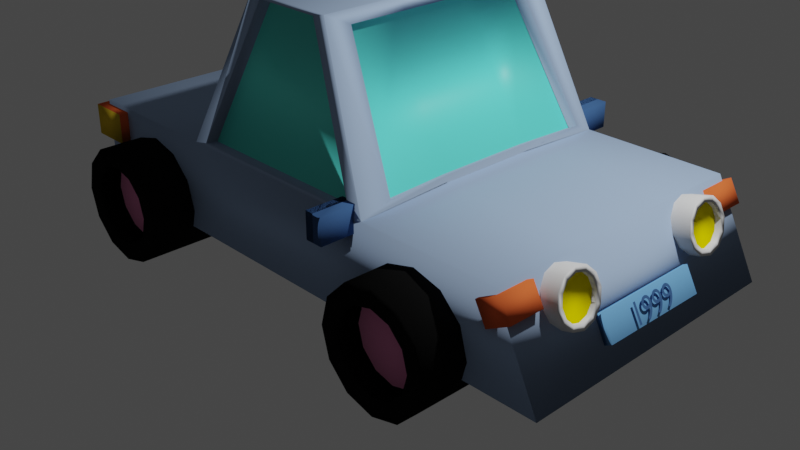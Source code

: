 # Source: WIG170052_tut4.blend  (saved by Blender 2.82.7; exported with 4.5.12 LTS)
import bpy
from mathutils import Matrix  # noqa: F401  (used for matrix-valued properties, if any)

bpy.ops.wm.read_factory_settings(use_empty=True)
scene = bpy.context.scene
scene.name = 'Scene'

# ---- collections
col_collection = bpy.data.collections.new('Collection'); scene.collection.children.link(col_collection)
col_collection_2 = bpy.data.collections.new('Collection 2'); scene.collection.children.link(col_collection_2)

# ---- materials (node trees are filled in below, after node groups)
mat_material = bpy.data.materials.new('Material')
mat_material.alpha_threshold = 0.0
mat_material.use_transparent_shadow = False
mat_material.diffuse_color = (0.3395, 0.4613, 0.6619, 1.0)
mat_material.roughness = 0.8023
mat_material.specular_intensity = 0.5349
mat_material.line_color = (0.0, 0.0, 0.0, 1.0)
mat_material_011 = bpy.data.materials.new('Material.011')
mat_material_011.use_transparent_shadow = False
mat_material_006 = bpy.data.materials.new('Material.006')
mat_material_006.use_transparent_shadow = False
mat_material_006.diffuse_color = (0.007194, 0.007194, 0.007194, 1.0)
mat_material_006.roughness = 1.0
mat_material_006.specular_intensity = 0.0
mat_material_009 = bpy.data.materials.new('Material.009')
mat_material_009.use_transparent_shadow = False
mat_material_010 = bpy.data.materials.new('Material.010')
mat_material_010.use_transparent_shadow = False
mat_material_002 = bpy.data.materials.new('Material.002')
mat_material_002.use_transparent_shadow = False
mat_material_002.diffuse_color = (0.8, 0.334, 0.05472, 1.0)
mat_material_001 = bpy.data.materials.new('Material.001')
mat_material_001.use_transparent_shadow = False
mat_material_001.diffuse_color = (0.814, 0.1445, 0.04232, 1.0)
mat_material_007 = bpy.data.materials.new('Material.007')
mat_material_007.use_transparent_shadow = False
mat_material_007.diffuse_color = (0.7037, 0.4875, 0.02863, 1.0)
mat_material_005 = bpy.data.materials.new('Material.005')
mat_material_005.use_transparent_shadow = False
mat_material_005.diffuse_color = (0.05544, 0.1298, 0.3032, 1.0)
mat_material_004 = bpy.data.materials.new('Material.004')
mat_material_004.use_transparent_shadow = False
mat_material_004.diffuse_color = (0.1723, 0.4335, 0.8, 1.0)
mat_material_008 = bpy.data.materials.new('Material.008')
mat_material_008.use_transparent_shadow = False
mat_material_012 = bpy.data.materials.new('Material.012')
mat_material_012.use_transparent_shadow = False
mat_material_012.diffuse_color = (0.8, 0.6673, 0.0, 1.0)

# ---- material node trees
mat_material_011.use_nodes = True; mat_material_011.node_tree.nodes.clear()
_N = mat_material_011.node_tree.nodes; _L = mat_material_011.node_tree.links
n0 = _N.new('ShaderNodeOutputMaterial'); n0.name = 'Material Output'; n0.location = (300, 300)
n1 = _N.new('ShaderNodeBsdfPrincipled'); n1.name = 'Principled BSDF'; n1.location = (10, 300)
n1.distribution = 'GGX'
n1.subsurface_method = 'BURLEY'
n1.inputs[0].default_value = (0.1312, 1.0, 0.8879, 1.0)
n1.inputs[3].default_value = 1.45
n1.inputs[27].default_value = (0.0, 0.0, 0.0, 1.0)
n1.inputs[28].default_value = 1.0
_L.new(n1.outputs[0], n0.inputs[0])
n0.is_active_output = True
mat_material_009.use_nodes = True; mat_material_009.node_tree.nodes.clear()
_N = mat_material_009.node_tree.nodes; _L = mat_material_009.node_tree.links
n0 = _N.new('ShaderNodeOutputMaterial'); n0.name = 'Material Output'; n0.location = (300, 300)
n1 = _N.new('ShaderNodeBsdfPrincipled'); n1.name = 'Principled BSDF'; n1.location = (10, 300)
n1.distribution = 'GGX'
n1.subsurface_method = 'BURLEY'
n1.inputs[0].default_value = (0.8, 0.2566, 0.4842, 1.0)
n1.inputs[3].default_value = 1.45
n1.inputs[27].default_value = (0.0, 0.0, 0.0, 1.0)
n1.inputs[28].default_value = 1.0
_L.new(n1.outputs[0], n0.inputs[0])
n0.is_active_output = True
mat_material_010.use_nodes = True; mat_material_010.node_tree.nodes.clear()
_N = mat_material_010.node_tree.nodes; _L = mat_material_010.node_tree.links
n0 = _N.new('ShaderNodeOutputMaterial'); n0.name = 'Material Output'; n0.location = (300, 300)
n1 = _N.new('ShaderNodeBsdfPrincipled'); n1.name = 'Principled BSDF'; n1.location = (10, 300)
n1.distribution = 'GGX'
n1.subsurface_method = 'BURLEY'
n1.inputs[3].default_value = 1.45
n1.inputs[27].default_value = (0.0, 0.0, 0.0, 1.0)
n1.inputs[28].default_value = 1.0
_L.new(n1.outputs[0], n0.inputs[0])
n0.is_active_output = True
mat_material_008.use_nodes = True; mat_material_008.node_tree.nodes.clear()
_N = mat_material_008.node_tree.nodes; _L = mat_material_008.node_tree.links
n0 = _N.new('ShaderNodeOutputMaterial'); n0.name = 'Material Output'; n0.location = (300, 300)
n1 = _N.new('ShaderNodeBsdfPrincipled'); n1.name = 'Principled BSDF'; n1.location = (10, 300)
n1.distribution = 'GGX'
n1.subsurface_method = 'BURLEY'
n1.inputs[3].default_value = 1.45
n1.inputs[27].default_value = (0.0, 0.0, 0.0, 1.0)
n1.inputs[28].default_value = 1.0
_L.new(n1.outputs[0], n0.inputs[0])
n0.is_active_output = True

# ---- world
world_world = bpy.data.worlds.new('World'); scene.world = world_world
world_world.use_nodes = True; world_world.node_tree.nodes.clear()
_N = world_world.node_tree.nodes; _L = world_world.node_tree.links
n0 = _N.new('ShaderNodeOutputWorld'); n0.name = 'World Output'; n0.location = (300, 300)
n1 = _N.new('ShaderNodeBackground'); n1.name = 'Background'; n1.location = (10, 300)
n1.inputs[0].default_value = (0.05088, 0.05088, 0.05088, 1.0)
_L.new(n1.outputs[0], n0.inputs[0])
n0.is_active_output = True
world_world.color = (0.05088, 0.05088, 0.05088)
world_world.use_sun_shadow = False
world_world.sun_shadow_jitter_overblur = 0.0

# ---- cameras
cam_camera = bpy.data.cameras.new('Camera')
cam_camera.clip_end = 100.0
cam_camera.ortho_scale = 7.314

# ---- lights
light_light = bpy.data.lights.new('Light', 'POINT')
light_light.transmission_factor = 0.0
light_light.energy = 1000.0
light_light.shadow_soft_size = 0.1
light_light.shadow_maximum_resolution = 0.006
light_light.use_absolute_resolution = True

# ---- meshes
me_cube_001 = bpy.data.meshes.new('Cube.001')
me_cube_001.from_pydata([(-1.0, -1.0, -0.3484), (-1.0, -1.0, 1.106), (-1.0, 1.0, -0.2807), (-1.0, 1.0, 1.106), (1.087, -1.0, -0.3484), (0.9225, -1.0, 1.106), (1.087, 1.0, -0.2807), (0.9225, 1.0, 1.106), (-1.0, -0.3333, 1.106), (-1.0, 0.3333, 1.106), (-0.4152, 0.844, 1.267), (0.424, 0.8137, 1.299), (0.9225, 0.3333, 1.106), (0.9225, -0.3333, 1.106), (0.424, -0.8137, 1.299), (-0.4152, -0.844, 1.267), (0.4045, 0.3333, 1.171), (0.4045, -0.3333, 1.171), (-0.4159, 0.3404, 1.317), (-0.4159, -0.3404, 1.317), (-0.1897, 0.7206, 3.297), (0.1908, 0.694, 3.268), (0.1908, -0.694, 3.268), (-0.1897, -0.7206, 3.297), (0.1724, -0.286, 3.442), (0.1724, 0.286, 3.442), (-0.189, -0.286, 3.297), (-0.189, 0.286, 3.297), (-0.4597, 0.39, 0.1973), (-0.4161, 0.491, 0.1973), (-0.363, 0.5739, 0.1973), (-0.3023, 0.6356, 0.1973), (-0.2366, 0.6735, 0.1973), (-0.1681, 0.6863, 0.1973), (-0.4921, 0.2748, 0.1973), (-0.5121, 0.1497, 0.1973), (-0.5188, 0.01963, 0.1973), (-0.5121, -0.1104, 0.1973), (-0.4921, -0.2355, 0.1973), (-0.4597, -0.3507, 0.1973), (-0.4161, -0.4518, 0.1973), (-0.363, -0.5347, 0.1973), (-0.3023, -0.5963, 0.1973), (-0.2366, -0.6342, 0.1973), (-0.1681, -0.647, 0.1973), (-0.09972, -0.6342, 0.1973), (-0.03393, -0.5963, 0.1973), (0.0267, -0.5347, 0.1973), (0.07984, -0.4518, 0.1973), (0.1235, -0.3507, 0.1973), (0.1559, -0.2355, 0.1973), (0.1758, -0.1104, 0.1973), (0.1826, 0.01964, 0.1973), (0.1758, 0.1497, 0.1973), (0.1559, 0.2748, 0.1973), (0.1235, 0.39, 0.1973), (0.07984, 0.491, 0.1973), (0.0267, 0.5739, 0.1973), (-0.03394, 0.6356, 0.1973), (-0.09972, 0.6735, 0.1973), (0.4045, -0.3333, 1.171), (0.3478, -0.9969, 1.158), (0.3243, 0.9956, 1.179), (0.4045, 0.3333, 1.171), (0.1066, 0.8625, 3.369), (0.1724, -0.286, 3.442), (0.1259, -0.8612, 3.39), (0.1724, 0.286, 3.442), (0.4247, -0.3418, 1.345), (0.4045, -1.0, 1.106), (0.4045, 1.0, 1.106), (0.4247, 0.3418, 1.345), (0.1724, 0.8581, 3.442), (0.1901, -0.286, 3.268), (0.1724, -0.8581, 3.442), (0.1901, 0.286, 3.268), (0.3905, 0.3418, 1.277), (0.1437, 0.286, 3.201), (0.1437, -0.286, 3.201), (0.3905, -0.3418, 1.277), (0.3895, -0.8137, 1.231), (0.3895, 0.8137, 1.231), (0.1447, 0.694, 3.201), (0.1447, -0.694, 3.201), (-0.4325, -0.3333, 1.171), (-0.3751, -0.9969, 1.158), (-0.3513, 0.9956, 1.179), (-0.4325, 0.3333, 1.171), (-0.1074, 0.8625, 3.369), (-0.1724, -0.286, 3.442), (-0.1265, -0.8612, 3.39), (-0.1724, 0.286, 3.442), (-0.3875, 0.3404, 1.257), (-0.1605, 0.286, 3.237), (-0.3875, -0.3404, 1.257), (-0.1605, -0.286, 3.237), (-0.3868, -0.844, 1.208), (-0.3868, 0.844, 1.208), (-0.1612, 0.7206, 3.237), (-0.1612, -0.7206, 3.237), (-0.4325, 1.0, 1.106), (0.4045, 1.0, 1.106), (0.1724, 0.8581, 3.442), (-0.1724, 0.8581, 3.442), (-0.3513, 0.9295, 1.159), (0.3243, 0.9295, 1.159), (0.1066, 0.7964, 3.349), (-0.1074, 0.7964, 3.349), (0.4045, -1.0, 1.106), (-0.4325, -1.0, 1.106), (0.1724, -0.8581, 3.442), (-0.1724, -0.8581, 3.442), (0.3478, -0.9107, 1.131), (-0.3751, -0.9107, 1.131), (0.1259, -0.775, 3.364), (-0.1265, -0.775, 3.364)], [(34, 28), (28, 29), (29, 30), (30, 31), (31, 32), (32, 33), (35, 34), (36, 35), (37, 36), (38, 37), (39, 38), (40, 39), (41, 40), (42, 41), (43, 42), (44, 43), (45, 44), (46, 45), (47, 46), (48, 47), (49, 48), (50, 49), (51, 50), (52, 51), (53, 52), (54, 53), (55, 54), (56, 55), (57, 56), (58, 57), (59, 58), (33, 59)], [(0, 1, 8, 9, 3, 2), (2, 3, 100, 101, 7, 6), (6, 7, 12, 13, 5, 4), (4, 5, 108, 109, 1, 0), (2, 6, 4, 0), (84, 8, 1, 109), (13, 60, 108, 5), (68, 71, 76, 79), (7, 101, 63, 12), (12, 63, 60, 13), (20, 10, 97, 98), (88, 64, 106, 107), (100, 3, 9, 87), (87, 9, 8, 84), (65, 89, 111, 110), (102, 103, 91, 67), (67, 91, 89, 65), (73, 22, 83, 78), (27, 20, 98, 93), (15, 23, 99, 96), (75, 73, 78, 77), (90, 85, 113, 115), (17, 69, 108, 60), (70, 16, 63, 101), (16, 17, 60, 63), (72, 70, 101, 102), (74, 24, 65, 110), (25, 72, 102, 67), (24, 25, 67, 65), (69, 74, 110, 108), (68, 14, 69, 17), (11, 71, 16, 70), (71, 68, 17, 16), (21, 11, 70, 72), (22, 73, 24, 74), (75, 21, 72, 25), (73, 75, 25, 24), (14, 22, 74, 69), (79, 76, 77, 78), (80, 79, 78, 83), (76, 81, 82, 77), (14, 68, 79, 80), (22, 14, 80, 83), (21, 75, 77, 82), (11, 21, 82, 81), (71, 11, 81, 76), (15, 19, 84, 109), (18, 10, 100, 87), (19, 18, 87, 84), (10, 20, 103, 100), (26, 23, 111, 89), (20, 27, 91, 103), (27, 26, 89, 91), (23, 15, 109, 111), (97, 92, 93, 98), (92, 94, 95, 93), (94, 96, 99, 95), (10, 18, 92, 97), (26, 27, 93, 95), (23, 26, 95, 99), (18, 19, 94, 92), (19, 15, 96, 94), (86, 62, 101, 100), (62, 64, 102, 101), (88, 86, 100, 103), (64, 88, 103, 102), (105, 104, 107, 106), (64, 62, 105, 106), (86, 88, 107, 104), (62, 86, 104, 105), (61, 85, 109, 108), (90, 66, 110, 111), (66, 61, 108, 110), (85, 90, 111, 109), (113, 112, 114, 115), (66, 90, 115, 114), (61, 66, 114, 112), (85, 61, 112, 113)])
me_cube_001.polygons.foreach_set('use_smooth', [True] * 78)
me_cube_001.polygons.foreach_set('material_index', [0, 0, 0, 0, 0, 0, 0, 0, 0, 0, 0, 0, 0, 0, 0, 0, 0, 0, 0, 0, 0, 0, 0, 0, 0, 0, 0, 0, 0, 0, 0, 0, 0, 0, 0, 0, 0, 0, 1, 1, 1, 0, 0, 0, 0, 0, 0, 0, 0, 0, 0, 0, 0, 0, 1, 1, 1, 0, 0, 0, 0, 0, 0, 0, 0, 0, 1, 0, 0, 0, 0, 0, 0, 0, 1, 0, 0, 0])
_uv = me_cube_001.uv_layers.new(name='UVMap')
_uv.uv.foreach_set('vector', [0.375, 0.0, 0.625, 0.0, 0.625, 0.08333, 0.625, 0.1667, 0.625, 0.25, 0.375, 0.25, 0.375, 0.25, 0.625, 0.25, 0.625, 0.3333, 0.625, 0.4167, 0.625, 0.5, 0.375, 0.5, 0.375, 0.5, 0.625, 0.5, 0.625, 0.5833, 0.625, 0.6667, 0.625, 0.75, 0.375, 0.75, 0.375, 0.75, 0.625, 0.75, 0.625, 0.8333, 0.625, 0.9167, 0.625, 1.0, 0.375, 1.0, 0.125, 0.5, 0.375, 0.5, 0.375, 0.75, 0.125, 0.75, 0.7917, 0.6667, 0.875, 0.6667, 0.875, 0.75, 0.7917, 0.75, 0.625, 0.6667, 0.7083, 0.6667, 0.7083, 0.75, 0.625, 0.75, 0.7083, 0.6682, 0.7083, 0.5818, 0.7083, 0.5818, 0.7083, 0.6682, 0.625, 0.5, 0.7083, 0.5, 0.7083, 0.5833, 0.625, 0.5833, 0.625, 0.5833, 0.7083, 0.5833, 0.7083, 0.6667, 0.625, 0.6667, 0.7917, 0.521, 0.7917, 0.5186, 0.7917, 0.5186, 0.7917, 0.521, 0.625, 0.3497, 0.625, 0.4003, 0.625, 0.4003, 0.625, 0.3497, 0.7917, 0.5, 0.875, 0.5, 0.875, 0.5833, 0.7917, 0.5833, 0.7917, 0.5833, 0.875, 0.5833, 0.875, 0.6667, 0.7917, 0.6667, 0.7083, 0.6667, 0.7917, 0.6667, 0.7917, 0.75, 0.7083, 0.75, 0.7083, 0.5, 0.7917, 0.5, 0.7917, 0.5833, 0.7083, 0.5833, 0.7083, 0.5833, 0.7917, 0.5833, 0.7917, 0.6667, 0.7083, 0.6667, 0.7083, 0.6662, 0.7083, 0.725, 0.7083, 0.725, 0.7083, 0.6662, 0.7917, 0.5838, 0.7917, 0.521, 0.7917, 0.521, 0.7917, 0.5838, 0.7917, 0.7314, 0.7917, 0.729, 0.7917, 0.729, 0.7917, 0.7314, 0.7083, 0.5838, 0.7083, 0.6662, 0.7083, 0.6662, 0.7083, 0.5838, 0.625, 0.905, 0.625, 0.9112, 0.625, 0.9112, 0.625, 0.905, 0.7083, 0.6667, 0.7083, 0.75, 0.7083, 0.75, 0.7083, 0.6667, 0.7083, 0.5, 0.7083, 0.5833, 0.7083, 0.5833, 0.7083, 0.5, 0.7083, 0.5833, 0.7083, 0.6667, 0.7083, 0.6667, 0.7083, 0.5833, 0.7083, 0.5, 0.7083, 0.5, 0.7083, 0.5, 0.7083, 0.5, 0.7083, 0.75, 0.7083, 0.6667, 0.7083, 0.6667, 0.7083, 0.75, 0.7083, 0.5833, 0.7083, 0.5, 0.7083, 0.5, 0.7083, 0.5833, 0.7083, 0.6667, 0.7083, 0.5833, 0.7083, 0.5833, 0.7083, 0.6667, 0.7083, 0.75, 0.7083, 0.75, 0.7083, 0.75, 0.7083, 0.75, 0.7083, 0.6682, 0.7083, 0.7278, 0.7083, 0.75, 0.7083, 0.6667, 0.7083, 0.5222, 0.7083, 0.5818, 0.7083, 0.5833, 0.7083, 0.5, 0.7083, 0.5818, 0.7083, 0.6682, 0.7083, 0.6667, 0.7083, 0.5833, 0.7083, 0.525, 0.7083, 0.5222, 0.7083, 0.5, 0.7083, 0.5, 0.7083, 0.725, 0.7083, 0.6662, 0.7083, 0.6667, 0.7083, 0.75, 0.7083, 0.5838, 0.7083, 0.525, 0.7083, 0.5, 0.7083, 0.5833, 0.7083, 0.6662, 0.7083, 0.5838, 0.7083, 0.5833, 0.7083, 0.6667, 0.7083, 0.7278, 0.7083, 0.725, 0.7083, 0.75, 0.7083, 0.75, 0.7083, 0.6682, 0.7083, 0.5818, 0.7083, 0.5838, 0.7083, 0.6662, 0.7083, 0.7278, 0.7083, 0.6682, 0.7083, 0.6662, 0.7083, 0.725, 0.7083, 0.5818, 0.7083, 0.5222, 0.7083, 0.525, 0.7083, 0.5838, 0.7083, 0.7278, 0.7083, 0.6682, 0.7083, 0.6682, 0.7083, 0.7278, 0.7083, 0.725, 0.7083, 0.7278, 0.7083, 0.7278, 0.7083, 0.725, 0.7083, 0.525, 0.7083, 0.5838, 0.7083, 0.5838, 0.7083, 0.525, 0.7083, 0.5222, 0.7083, 0.525, 0.7083, 0.525, 0.7083, 0.5222, 0.7083, 0.5818, 0.7083, 0.5222, 0.7083, 0.5222, 0.7083, 0.5818, 0.7917, 0.7314, 0.7917, 0.668, 0.7917, 0.6667, 0.7917, 0.75, 0.7917, 0.582, 0.7917, 0.5186, 0.7917, 0.5, 0.7917, 0.5833, 0.7917, 0.668, 0.7917, 0.582, 0.7917, 0.5833, 0.7917, 0.6667, 0.7917, 0.5186, 0.7917, 0.521, 0.7917, 0.5, 0.7917, 0.5, 0.7917, 0.6662, 0.7917, 0.729, 0.7917, 0.75, 0.7917, 0.6667, 0.7917, 0.521, 0.7917, 0.5838, 0.7917, 0.5833, 0.7917, 0.5, 0.7917, 0.5838, 0.7917, 0.6662, 0.7917, 0.6667, 0.7917, 0.5833, 0.7917, 0.729, 0.7917, 0.7314, 0.7917, 0.75, 0.7917, 0.75, 0.7917, 0.5186, 0.7917, 0.582, 0.7917, 0.5838, 0.7917, 0.521, 0.7917, 0.582, 0.7917, 0.668, 0.7917, 0.6662, 0.7917, 0.5838, 0.7917, 0.668, 0.7917, 0.7314, 0.7917, 0.729, 0.7917, 0.6662, 0.7917, 0.5186, 0.7917, 0.582, 0.7917, 0.582, 0.7917, 0.5186, 0.7917, 0.6662, 0.7917, 0.5838, 0.7917, 0.5838, 0.7917, 0.6662, 0.7917, 0.729, 0.7917, 0.6662, 0.7917, 0.6662, 0.7917, 0.729, 0.7917, 0.582, 0.7917, 0.668, 0.7917, 0.668, 0.7917, 0.582, 0.7917, 0.668, 0.7917, 0.7314, 0.7917, 0.7314, 0.7917, 0.668, 0.625, 0.341, 0.625, 0.409, 0.625, 0.4167, 0.625, 0.3333, 0.625, 0.409, 0.625, 0.4003, 0.625, 0.4167, 0.625, 0.4167, 0.625, 0.3497, 0.625, 0.341, 0.625, 0.3333, 0.625, 0.3333, 0.625, 0.4003, 0.625, 0.3497, 0.625, 0.3333, 0.625, 0.4167, 0.625, 0.409, 0.625, 0.341, 0.625, 0.3497, 0.625, 0.4003, 0.625, 0.4003, 0.625, 0.409, 0.625, 0.409, 0.625, 0.4003, 0.625, 0.341, 0.625, 0.3497, 0.625, 0.3497, 0.625, 0.341, 0.625, 0.409, 0.625, 0.341, 0.625, 0.341, 0.625, 0.409, 0.625, 0.8388, 0.625, 0.9112, 0.625, 0.9167, 0.625, 0.8333, 0.625, 0.905, 0.625, 0.845, 0.625, 0.8333, 0.625, 0.9167, 0.625, 0.845, 0.625, 0.8388, 0.625, 0.8333, 0.625, 0.8333, 0.625, 0.9112, 0.625, 0.905, 0.625, 0.9167, 0.625, 0.9167, 0.625, 0.9112, 0.625, 0.8388, 0.625, 0.845, 0.625, 0.905, 0.625, 0.845, 0.625, 0.905, 0.625, 0.905, 0.625, 0.845, 0.625, 0.8388, 0.625, 0.845, 0.625, 0.845, 0.625, 0.8388, 0.625, 0.9112, 0.625, 0.8388, 0.625, 0.8388, 0.625, 0.9112])
me_cube_001.materials.append(mat_material)
me_cube_001.materials.append(mat_material_011)
me_cube_001.use_remesh_fix_poles = True
me_cube_001.use_remesh_preserve_attributes = False
me_cube_001.use_mirror_vertex_groups = False
me_cube_001.update()
me_cylinder_002 = bpy.data.meshes.new('Cylinder.002')
me_cylinder_002.from_pydata([(4.933e-08, 0.6447, -1.0), (0.0, 1.0, 1.0), (0.3223, 0.5583, -1.0), (0.5, 0.866, 1.0), (0.5583, 0.3223, -1.0), (0.866, 0.5, 1.0), (0.6447, -2.179e-08, -1.0), (1.0, -4.371e-08, 1.0), (0.5583, -0.3223, -1.0), (0.866, -0.5, 1.0), (0.3223, -0.5583, -1.0), (0.5, -0.866, 1.0), (1.071e-07, -0.6447, -1.0), (1.51e-07, -1.0, 1.0), (-0.3223, -0.5583, -1.0), (-0.5, -0.866, 1.0), (-0.5583, -0.3223, -1.0), (-0.866, -0.5, 1.0), (-0.6447, -2.95e-07, -1.0), (-1.0, -4.649e-07, 1.0), (-0.5583, 0.3223, -1.0), (-0.866, 0.5, 1.0), (-0.3223, 0.5583, -1.0), (-0.5, 0.866, 1.0), (0.0, 1.0, -1.0), (0.5, 0.866, -1.0), (0.866, 0.5, -1.0), (1.0, -4.371e-08, -1.0), (0.866, -0.5, -1.0), (0.5, -0.866, -1.0), (1.51e-07, -1.0, -1.0), (-0.5, -0.866, -1.0), (-0.866, -0.5, -1.0), (-1.0, -4.649e-07, -1.0), (-0.866, 0.5, -1.0), (-0.5, 0.866, -1.0), (7.167e-08, 0.6447, -0.7154), (0.3223, 0.5583, -0.7154), (0.5583, 0.3223, -0.7154), (0.6447, -2.179e-08, -0.7154), (0.5583, -0.3223, -0.7154), (0.3223, -0.5583, -0.7154), (1.295e-07, -0.6447, -0.7154), (-0.3223, -0.5583, -0.7154), (-0.5583, -0.3223, -0.7154), (-0.6447, -2.95e-07, -0.7154), (-0.5583, 0.3223, -0.7154), (-0.3223, 0.5583, -0.7154)], [], [(24, 1, 3, 25), (25, 3, 5, 26), (26, 5, 7, 27), (27, 7, 9, 28), (28, 9, 11, 29), (29, 11, 13, 30), (30, 13, 15, 31), (31, 15, 17, 32), (32, 17, 19, 33), (33, 19, 21, 34), (3, 1, 23, 21, 19, 17, 15, 13, 11, 9, 7, 5), (34, 21, 23, 35), (35, 23, 1, 24), (14, 16, 44, 43), (2, 0, 24, 25), (4, 2, 25, 26), (6, 4, 26, 27), (8, 6, 27, 28), (10, 8, 28, 29), (12, 10, 29, 30), (14, 12, 30, 31), (16, 14, 31, 32), (18, 16, 32, 33), (20, 18, 33, 34), (22, 20, 34, 35), (0, 22, 35, 24), (36, 37, 38, 39, 40, 41, 42, 43, 44, 45, 46, 47), (8, 10, 41, 40), (22, 0, 36, 47), (2, 4, 38, 37), (16, 18, 45, 44), (10, 12, 42, 41), (4, 6, 39, 38), (18, 20, 46, 45), (12, 14, 43, 42), (6, 8, 40, 39), (20, 22, 47, 46), (0, 2, 37, 36)])
me_cylinder_002.polygons.foreach_set('use_smooth', [True] * 38)
me_cylinder_002.polygons.foreach_set('material_index', [0, 0, 0, 0, 0, 0, 0, 0, 0, 0, 0, 0, 0, 0, 0, 0, 0, 0, 0, 0, 0, 0, 0, 0, 0, 0, 1, 0, 0, 0, 0, 0, 0, 0, 0, 0, 0, 0])
_uv = me_cylinder_002.uv_layers.new(name='UVMap')
_uv.uv.foreach_set('vector', [1.0, 0.5, 1.0, 1.0, 0.9167, 1.0, 0.9167, 0.5, 0.9167, 0.5, 0.9167, 1.0, 0.8333, 1.0, 0.8333, 0.5, 0.8333, 0.5, 0.8333, 1.0, 0.75, 1.0, 0.75, 0.5, 0.75, 0.5, 0.75, 1.0, 0.6667, 1.0, 0.6667, 0.5, 0.6667, 0.5, 0.6667, 1.0, 0.5833, 1.0, 0.5833, 0.5, 0.5833, 0.5, 0.5833, 1.0, 0.5, 1.0, 0.5, 0.5, 0.5, 0.5, 0.5, 1.0, 0.4167, 1.0, 0.4167, 0.5, 0.4167, 0.5, 0.4167, 1.0, 0.3333, 1.0, 0.3333, 0.5, 0.3333, 0.5, 0.3333, 1.0, 0.25, 1.0, 0.25, 0.5, 0.25, 0.5, 0.25, 1.0, 0.1667, 1.0, 0.1667, 0.5, 0.37, 0.4578, 0.25, 0.49, 0.13, 0.4578, 0.04215, 0.37, 0.01, 0.25, 0.04215, 0.13, 0.13, 0.04215, 0.25, 0.01, 0.37, 0.04215, 0.4578, 0.13, 0.49, 0.25, 0.4578, 0.37, 0.1667, 0.5, 0.1667, 1.0, 0.08333, 1.0, 0.08333, 0.5, 0.08333, 0.5, 0.08333, 1.0, 7.451e-08, 1.0, 7.451e-08, 0.5, 0.6726, 0.116, 0.616, 0.1726, 0.616, 0.1726, 0.6726, 0.116, 0.8274, 0.384, 0.75, 0.4047, 0.75, 0.49, 0.87, 0.4578, 0.884, 0.3274, 0.8274, 0.384, 0.87, 0.4578, 0.9578, 0.37, 0.9047, 0.25, 0.884, 0.3274, 0.9578, 0.37, 0.99, 0.25, 0.884, 0.1726, 0.9047, 0.25, 0.99, 0.25, 0.9578, 0.13, 0.8274, 0.116, 0.884, 0.1726, 0.9578, 0.13, 0.87, 0.04215, 0.75, 0.09528, 0.8274, 0.116, 0.87, 0.04215, 0.75, 0.01, 0.6726, 0.116, 0.75, 0.09528, 0.75, 0.01, 0.63, 0.04215, 0.616, 0.1726, 0.6726, 0.116, 0.63, 0.04215, 0.5422, 0.13, 0.5953, 0.25, 0.616, 0.1726, 0.5422, 0.13, 0.51, 0.25, 0.616, 0.3274, 0.5953, 0.25, 0.51, 0.25, 0.5422, 0.37, 0.6726, 0.384, 0.616, 0.3274, 0.5422, 0.37, 0.63, 0.4578, 0.75, 0.4047, 0.6726, 0.384, 0.63, 0.4578, 0.75, 0.49, 0.75, 0.4047, 0.8274, 0.384, 0.884, 0.3274, 0.9047, 0.25, 0.884, 0.1726, 0.8274, 0.116, 0.75, 0.09528, 0.6726, 0.116, 0.616, 0.1726, 0.5953, 0.25, 0.616, 0.3274, 0.6726, 0.384, 0.884, 0.1726, 0.8274, 0.116, 0.8274, 0.116, 0.884, 0.1726, 0.6726, 0.384, 0.75, 0.4047, 0.75, 0.4047, 0.6726, 0.384, 0.8274, 0.384, 0.884, 0.3274, 0.884, 0.3274, 0.8274, 0.384, 0.616, 0.1726, 0.5953, 0.25, 0.5953, 0.25, 0.616, 0.1726, 0.8274, 0.116, 0.75, 0.09528, 0.75, 0.09528, 0.8274, 0.116, 0.884, 0.3274, 0.9047, 0.25, 0.9047, 0.25, 0.884, 0.3274, 0.5953, 0.25, 0.616, 0.3274, 0.616, 0.3274, 0.5953, 0.25, 0.75, 0.09528, 0.6726, 0.116, 0.6726, 0.116, 0.75, 0.09528, 0.9047, 0.25, 0.884, 0.1726, 0.884, 0.1726, 0.9047, 0.25, 0.616, 0.3274, 0.6726, 0.384, 0.6726, 0.384, 0.616, 0.3274, 0.75, 0.4047, 0.8274, 0.384, 0.8274, 0.384, 0.75, 0.4047])
me_cylinder_002.materials.append(mat_material_006)
me_cylinder_002.materials.append(mat_material_009)
me_cylinder_002.use_remesh_fix_poles = True
me_cylinder_002.use_remesh_preserve_attributes = False
me_cylinder_002.use_mirror_vertex_groups = False
me_cylinder_002.update()
me_cylinder_003 = bpy.data.meshes.new('Cylinder.003')
me_cylinder_003.from_pydata([(4.723e-08, 0.6598, -1.0), (0.0, 1.0, 1.0), (0.3299, 0.5714, -1.0), (0.5, 0.866, 1.0), (0.5714, 0.3299, -1.0), (0.866, 0.5, 1.0), (0.6598, -2.272e-08, -1.0), (1.0, -4.371e-08, 1.0), (0.5714, -0.3299, -1.0), (0.866, -0.5, 1.0), (0.3299, -0.5714, -1.0), (0.5, -0.866, 1.0), (1.09e-07, -0.6598, -1.0), (1.51e-07, -1.0, 1.0), (-0.3299, -0.5714, -1.0), (-0.5, -0.866, 1.0), (-0.5714, -0.3299, -1.0), (-0.866, -0.5, 1.0), (-0.6598, -3.022e-07, -1.0), (-1.0, -4.649e-07, 1.0), (-0.5714, 0.3299, -1.0), (-0.866, 0.5, 1.0), (-0.3299, 0.5714, -1.0), (-0.5, 0.866, 1.0), (0.0, 1.0, -1.0), (0.5, 0.866, -1.0), (0.866, 0.5, -1.0), (1.0, -4.371e-08, -1.0), (0.866, -0.5, -1.0), (0.5, -0.866, -1.0), (1.51e-07, -1.0, -1.0), (-0.5, -0.866, -1.0), (-0.866, -0.5, -1.0), (-1.0, -4.649e-07, -1.0), (-0.866, 0.5, -1.0), (-0.5, 0.866, -1.0), (3.441e-08, 0.6598, -0.6578), (0.3299, 0.5714, -0.6578), (0.5714, 0.3299, -0.6578), (0.6598, -2.272e-08, -0.6578), (0.5714, -0.3299, -0.6578), (0.3299, -0.5714, -0.6578), (9.619e-08, -0.6598, -0.6578), (-0.3299, -0.5714, -0.6578), (-0.5714, -0.3299, -0.6578), (-0.6598, -3.022e-07, -0.6578), (-0.5714, 0.3299, -0.6578), (-0.3299, 0.5714, -0.6578)], [], [(24, 1, 3, 25), (25, 3, 5, 26), (26, 5, 7, 27), (27, 7, 9, 28), (28, 9, 11, 29), (29, 11, 13, 30), (30, 13, 15, 31), (31, 15, 17, 32), (32, 17, 19, 33), (33, 19, 21, 34), (3, 1, 23, 21, 19, 17, 15, 13, 11, 9, 7, 5), (34, 21, 23, 35), (35, 23, 1, 24), (0, 2, 37, 36), (2, 0, 24, 25), (4, 2, 25, 26), (6, 4, 26, 27), (8, 6, 27, 28), (10, 8, 28, 29), (12, 10, 29, 30), (14, 12, 30, 31), (16, 14, 31, 32), (18, 16, 32, 33), (20, 18, 33, 34), (22, 20, 34, 35), (0, 22, 35, 24), (36, 37, 38, 39, 40, 41, 42, 43, 44, 45, 46, 47), (14, 16, 44, 43), (8, 10, 41, 40), (22, 0, 36, 47), (2, 4, 38, 37), (16, 18, 45, 44), (10, 12, 42, 41), (4, 6, 39, 38), (18, 20, 46, 45), (12, 14, 43, 42), (6, 8, 40, 39), (20, 22, 47, 46)])
me_cylinder_003.polygons.foreach_set('use_smooth', [True] * 38)
me_cylinder_003.polygons.foreach_set('material_index', [0, 0, 0, 0, 0, 0, 0, 0, 0, 0, 0, 0, 0, 0, 0, 0, 0, 0, 0, 0, 0, 0, 0, 0, 0, 0, 1, 0, 0, 0, 0, 0, 0, 0, 0, 0, 0, 0])
_uv = me_cylinder_003.uv_layers.new(name='UVMap')
_uv.uv.foreach_set('vector', [1.0, 0.5, 1.0, 1.0, 0.9167, 1.0, 0.9167, 0.5, 0.9167, 0.5, 0.9167, 1.0, 0.8333, 1.0, 0.8333, 0.5, 0.8333, 0.5, 0.8333, 1.0, 0.75, 1.0, 0.75, 0.5, 0.75, 0.5, 0.75, 1.0, 0.6667, 1.0, 0.6667, 0.5, 0.6667, 0.5, 0.6667, 1.0, 0.5833, 1.0, 0.5833, 0.5, 0.5833, 0.5, 0.5833, 1.0, 0.5, 1.0, 0.5, 0.5, 0.5, 0.5, 0.5, 1.0, 0.4167, 1.0, 0.4167, 0.5, 0.4167, 0.5, 0.4167, 1.0, 0.3333, 1.0, 0.3333, 0.5, 0.3333, 0.5, 0.3333, 1.0, 0.25, 1.0, 0.25, 0.5, 0.25, 0.5, 0.25, 1.0, 0.1667, 1.0, 0.1667, 0.5, 0.37, 0.4578, 0.25, 0.49, 0.13, 0.4578, 0.04215, 0.37, 0.01, 0.25, 0.04215, 0.13, 0.13, 0.04215, 0.25, 0.01, 0.37, 0.04215, 0.4578, 0.13, 0.49, 0.25, 0.4578, 0.37, 0.1667, 0.5, 0.1667, 1.0, 0.08333, 1.0, 0.08333, 0.5, 0.08333, 0.5, 0.08333, 1.0, 7.451e-08, 1.0, 7.451e-08, 0.5, 0.75, 0.4084, 0.8292, 0.3871, 0.8292, 0.3871, 0.75, 0.4084, 0.8292, 0.3871, 0.75, 0.4084, 0.75, 0.49, 0.87, 0.4578, 0.8871, 0.3292, 0.8292, 0.3871, 0.87, 0.4578, 0.9578, 0.37, 0.9084, 0.25, 0.8871, 0.3292, 0.9578, 0.37, 0.99, 0.25, 0.8871, 0.1708, 0.9084, 0.25, 0.99, 0.25, 0.9578, 0.13, 0.8292, 0.1129, 0.8871, 0.1708, 0.9578, 0.13, 0.87, 0.04215, 0.75, 0.09164, 0.8292, 0.1129, 0.87, 0.04215, 0.75, 0.01, 0.6708, 0.1129, 0.75, 0.09164, 0.75, 0.01, 0.63, 0.04215, 0.6129, 0.1708, 0.6708, 0.1129, 0.63, 0.04215, 0.5422, 0.13, 0.5916, 0.25, 0.6129, 0.1708, 0.5422, 0.13, 0.51, 0.25, 0.6129, 0.3292, 0.5916, 0.25, 0.51, 0.25, 0.5422, 0.37, 0.6708, 0.3871, 0.6129, 0.3292, 0.5422, 0.37, 0.63, 0.4578, 0.75, 0.4084, 0.6708, 0.3871, 0.63, 0.4578, 0.75, 0.49, 0.75, 0.4084, 0.8292, 0.3871, 0.8871, 0.3292, 0.9084, 0.25, 0.8871, 0.1708, 0.8292, 0.1129, 0.75, 0.09164, 0.6708, 0.1129, 0.6129, 0.1708, 0.5916, 0.25, 0.6129, 0.3292, 0.6708, 0.3871, 0.6708, 0.1129, 0.6129, 0.1708, 0.6129, 0.1708, 0.6708, 0.1129, 0.8871, 0.1708, 0.8292, 0.1129, 0.8292, 0.1129, 0.8871, 0.1708, 0.6708, 0.3871, 0.75, 0.4084, 0.75, 0.4084, 0.6708, 0.3871, 0.8292, 0.3871, 0.8871, 0.3292, 0.8871, 0.3292, 0.8292, 0.3871, 0.6129, 0.1708, 0.5916, 0.25, 0.5916, 0.25, 0.6129, 0.1708, 0.8292, 0.1129, 0.75, 0.09164, 0.75, 0.09164, 0.8292, 0.1129, 0.8871, 0.3292, 0.9084, 0.25, 0.9084, 0.25, 0.8871, 0.3292, 0.5916, 0.25, 0.6129, 0.3292, 0.6129, 0.3292, 0.5916, 0.25, 0.75, 0.09164, 0.6708, 0.1129, 0.6708, 0.1129, 0.75, 0.09164, 0.9084, 0.25, 0.8871, 0.1708, 0.8871, 0.1708, 0.9084, 0.25, 0.6129, 0.3292, 0.6708, 0.3871, 0.6708, 0.3871, 0.6129, 0.3292])
me_cylinder_003.materials.append(mat_material_006)
me_cylinder_003.materials.append(mat_material_010)
me_cylinder_003.use_remesh_fix_poles = True
me_cylinder_003.use_remesh_preserve_attributes = False
me_cylinder_003.use_mirror_vertex_groups = False
me_cylinder_003.update()
me_cylinder_004 = bpy.data.meshes.new('Cylinder.004')
me_cylinder_004.from_pydata([(0.0, 1.0, -1.0), (4.434e-08, 0.6807, 1.0), (0.5, 0.866, -1.0), (0.3403, 0.5895, 1.0), (0.866, 0.5, -1.0), (0.5895, 0.3403, 1.0), (1.0, -4.371e-08, -1.0), (0.6807, -2.401e-08, 1.0), (0.866, -0.5, -1.0), (0.5895, -0.3403, 1.0), (0.5, -0.866, -1.0), (0.3403, -0.5895, 1.0), (1.51e-07, -1.0, -1.0), (1.116e-07, -0.6807, 1.0), (-0.5, -0.866, -1.0), (-0.3403, -0.5895, 1.0), (-0.866, -0.5, -1.0), (-0.5895, -0.3403, 1.0), (-1.0, -4.649e-07, -1.0), (-0.6807, -3.122e-07, 1.0), (-0.866, 0.5, -1.0), (-0.5895, 0.3403, 1.0), (-0.5, 0.866, -1.0), (-0.3403, 0.5895, 1.0), (0.5, 0.866, 1.0), (0.0, 1.0, 1.0), (0.866, 0.5, 1.0), (1.0, -4.371e-08, 1.0), (0.866, -0.5, 1.0), (0.5, -0.866, 1.0), (1.51e-07, -1.0, 1.0), (-0.5, -0.866, 1.0), (-0.866, -0.5, 1.0), (-1.0, -4.649e-07, 1.0), (-0.866, 0.5, 1.0), (-0.5, 0.866, 1.0), (0.3403, 0.5895, 0.5747), (3.684e-08, 0.6807, 0.5747), (0.5895, 0.3403, 0.5747), (0.6807, -2.401e-08, 0.5747), (0.5895, -0.3403, 0.5747), (0.3403, -0.5895, 0.5747), (1.041e-07, -0.6807, 0.5747), (-0.3403, -0.5895, 0.5747), (-0.5895, -0.3403, 0.5747), (-0.6807, -3.122e-07, 0.5747), (-0.5895, 0.3403, 0.5747), (-0.3403, 0.5895, 0.5747)], [], [(0, 25, 24, 2), (2, 24, 26, 4), (4, 26, 27, 6), (6, 27, 28, 8), (8, 28, 29, 10), (10, 29, 30, 12), (12, 30, 31, 14), (14, 31, 32, 16), (16, 32, 33, 18), (18, 33, 34, 20), (15, 13, 42, 43), (20, 34, 35, 22), (22, 35, 25, 0), (0, 2, 4, 6, 8, 10, 12, 14, 16, 18, 20, 22), (1, 3, 24, 25), (3, 5, 26, 24), (5, 7, 27, 26), (7, 9, 28, 27), (9, 11, 29, 28), (11, 13, 30, 29), (13, 15, 31, 30), (15, 17, 32, 31), (17, 19, 33, 32), (19, 21, 34, 33), (21, 23, 35, 34), (23, 1, 25, 35), (36, 37, 47, 46, 45, 44, 43, 42, 41, 40, 39, 38), (9, 7, 39, 40), (23, 21, 46, 47), (3, 1, 37, 36), (17, 15, 43, 44), (11, 9, 40, 41), (1, 23, 47, 37), (5, 3, 36, 38), (19, 17, 44, 45), (13, 11, 41, 42), (7, 5, 38, 39), (21, 19, 45, 46)])
me_cylinder_004.polygons.foreach_set('use_smooth', [True] * 38)
me_cylinder_004.polygons.foreach_set('material_index', [0, 0, 0, 0, 0, 0, 0, 0, 0, 0, 0, 0, 0, 0, 0, 0, 0, 0, 0, 0, 0, 0, 0, 0, 0, 0, 1, 0, 0, 0, 0, 0, 0, 0, 0, 0, 0, 0])
_uv = me_cylinder_004.uv_layers.new(name='UVMap')
_uv.uv.foreach_set('vector', [1.0, 0.5, 1.0, 1.0, 0.9167, 1.0, 0.9167, 0.5, 0.9167, 0.5, 0.9167, 1.0, 0.8333, 1.0, 0.8333, 0.5, 0.8333, 0.5, 0.8333, 1.0, 0.75, 1.0, 0.75, 0.5, 0.75, 0.5, 0.75, 1.0, 0.6667, 1.0, 0.6667, 0.5, 0.6667, 0.5, 0.6667, 1.0, 0.5833, 1.0, 0.5833, 0.5, 0.5833, 0.5, 0.5833, 1.0, 0.5, 1.0, 0.5, 0.5, 0.5, 0.5, 0.5, 1.0, 0.4167, 1.0, 0.4167, 0.5, 0.4167, 0.5, 0.4167, 1.0, 0.3333, 1.0, 0.3333, 0.5, 0.3333, 0.5, 0.3333, 1.0, 0.25, 1.0, 0.25, 0.5, 0.25, 0.5, 0.25, 1.0, 0.1667, 1.0, 0.1667, 0.5, 0.1683, 0.1085, 0.25, 0.08664, 0.25, 0.08664, 0.1683, 0.1085, 0.1667, 0.5, 0.1667, 1.0, 0.08333, 1.0, 0.08333, 0.5, 0.08333, 0.5, 0.08333, 1.0, 7.451e-08, 1.0, 7.451e-08, 0.5, 0.75, 0.49, 0.87, 0.4578, 0.9578, 0.37, 0.99, 0.25, 0.9578, 0.13, 0.87, 0.04215, 0.75, 0.01, 0.63, 0.04215, 0.5422, 0.13, 0.51, 0.25, 0.5422, 0.37, 0.63, 0.4578, 0.25, 0.4134, 0.3317, 0.3915, 0.37, 0.4578, 0.25, 0.49, 0.3317, 0.3915, 0.3915, 0.3317, 0.4578, 0.37, 0.37, 0.4578, 0.3915, 0.3317, 0.4134, 0.25, 0.49, 0.25, 0.4578, 0.37, 0.4134, 0.25, 0.3915, 0.1683, 0.4578, 0.13, 0.49, 0.25, 0.3915, 0.1683, 0.3317, 0.1085, 0.37, 0.04215, 0.4578, 0.13, 0.3317, 0.1085, 0.25, 0.08664, 0.25, 0.01, 0.37, 0.04215, 0.25, 0.08664, 0.1683, 0.1085, 0.13, 0.04215, 0.25, 0.01, 0.1683, 0.1085, 0.1085, 0.1683, 0.04215, 0.13, 0.13, 0.04215, 0.1085, 0.1683, 0.08664, 0.25, 0.01, 0.25, 0.04215, 0.13, 0.08664, 0.25, 0.1085, 0.3317, 0.04215, 0.37, 0.01, 0.25, 0.1085, 0.3317, 0.1683, 0.3915, 0.13, 0.4578, 0.04215, 0.37, 0.1683, 0.3915, 0.25, 0.4134, 0.25, 0.49, 0.13, 0.4578, 0.3317, 0.3915, 0.25, 0.4134, 0.1683, 0.3915, 0.1085, 0.3317, 0.08664, 0.25, 0.1085, 0.1683, 0.1683, 0.1085, 0.25, 0.08664, 0.3317, 0.1085, 0.3915, 0.1683, 0.4134, 0.25, 0.3915, 0.3317, 0.3915, 0.1683, 0.4134, 0.25, 0.4134, 0.25, 0.3915, 0.1683, 0.1683, 0.3915, 0.1085, 0.3317, 0.1085, 0.3317, 0.1683, 0.3915, 0.3317, 0.3915, 0.25, 0.4134, 0.25, 0.4134, 0.3317, 0.3915, 0.1085, 0.1683, 0.1683, 0.1085, 0.1683, 0.1085, 0.1085, 0.1683, 0.3317, 0.1085, 0.3915, 0.1683, 0.3915, 0.1683, 0.3317, 0.1085, 0.25, 0.4134, 0.1683, 0.3915, 0.1683, 0.3915, 0.25, 0.4134, 0.3915, 0.3317, 0.3317, 0.3915, 0.3317, 0.3915, 0.3915, 0.3317, 0.08664, 0.25, 0.1085, 0.1683, 0.1085, 0.1683, 0.08664, 0.25, 0.25, 0.08664, 0.3317, 0.1085, 0.3317, 0.1085, 0.25, 0.08664, 0.4134, 0.25, 0.3915, 0.3317, 0.3915, 0.3317, 0.4134, 0.25, 0.1085, 0.3317, 0.08664, 0.25, 0.08664, 0.25, 0.1085, 0.3317])
me_cylinder_004.materials.append(mat_material_006)
me_cylinder_004.materials.append(mat_material_009)
me_cylinder_004.use_remesh_fix_poles = True
me_cylinder_004.use_remesh_preserve_attributes = False
me_cylinder_004.use_mirror_vertex_groups = False
me_cylinder_004.update()
me_cube_002 = bpy.data.meshes.new('Cube.002')
me_cube_002.from_pydata([(-1.0, -1.0, -1.0), (-1.0, -1.0, 1.0), (-1.0, 1.0, -1.0), (-1.0, 1.0, 1.0), (1.0, -1.0, -1.0), (1.0, -1.0, 1.0), (1.0, 1.0, -1.0), (1.0, 1.0, 1.0)], [], [(0, 1, 3, 2), (2, 3, 7, 6), (6, 7, 5, 4), (4, 5, 1, 0), (2, 6, 4, 0), (7, 3, 1, 5)])
me_cube_002.polygons.foreach_set('use_smooth', [True] * 6)
_uv = me_cube_002.uv_layers.new(name='UVMap')
_uv.uv.foreach_set('vector', [0.375, 0.0, 0.625, 0.0, 0.625, 0.25, 0.375, 0.25, 0.375, 0.25, 0.625, 0.25, 0.625, 0.5, 0.375, 0.5, 0.375, 0.5, 0.625, 0.5, 0.625, 0.75, 0.375, 0.75, 0.375, 0.75, 0.625, 0.75, 0.625, 1.0, 0.375, 1.0, 0.125, 0.5, 0.375, 0.5, 0.375, 0.75, 0.125, 0.75, 0.625, 0.5, 0.875, 0.5, 0.875, 0.75, 0.625, 0.75])
me_cube_002.materials.append(mat_material_002)
me_cube_002.use_remesh_fix_poles = True
me_cube_002.use_remesh_preserve_attributes = False
me_cube_002.use_mirror_vertex_groups = False
me_cube_002.update()
me_cube_003 = bpy.data.meshes.new('Cube.003')
me_cube_003.from_pydata([(-1.0, -1.0, -1.0), (-1.0, -1.0, 1.0), (-1.0, 1.0, -1.0), (-1.0, 1.0, 1.0), (1.0, -1.0, -1.0), (1.0, -1.0, 1.0), (1.0, 1.0, -1.0), (1.0, 1.0, 1.0)], [], [(0, 1, 3, 2), (2, 3, 7, 6), (6, 7, 5, 4), (4, 5, 1, 0), (2, 6, 4, 0), (7, 3, 1, 5)])
me_cube_003.polygons.foreach_set('use_smooth', [True] * 6)
me_cube_003.polygons.foreach_set('material_index', [1, 1, 0, 0, 0, 0])
_uv = me_cube_003.uv_layers.new(name='UVMap')
_uv.uv.foreach_set('vector', [0.375, 0.0, 0.625, 0.0, 0.625, 0.25, 0.375, 0.25, 0.375, 0.25, 0.625, 0.25, 0.625, 0.5, 0.375, 0.5, 0.375, 0.5, 0.625, 0.5, 0.625, 0.75, 0.375, 0.75, 0.375, 0.75, 0.625, 0.75, 0.625, 1.0, 0.375, 1.0, 0.125, 0.5, 0.375, 0.5, 0.375, 0.75, 0.125, 0.75, 0.625, 0.5, 0.875, 0.5, 0.875, 0.75, 0.625, 0.75])
me_cube_003.materials.append(mat_material_001)
me_cube_003.materials.append(mat_material_007)
me_cube_003.use_remesh_fix_poles = True
me_cube_003.use_remesh_preserve_attributes = False
me_cube_003.use_mirror_vertex_groups = False
me_cube_003.update()
me_cube_004 = bpy.data.meshes.new('Cube.004')
me_cube_004.from_pydata([(-1.0, -1.0, -1.0), (-1.0, -1.0, 1.0), (-1.0, 1.0, -1.0), (-1.0, 1.0, 1.0), (1.0, -1.0, -1.0), (1.0, -1.0, 1.0), (1.0, 1.0, -1.0), (1.0, 1.0, 1.0)], [], [(0, 1, 3, 2), (2, 3, 7, 6), (6, 7, 5, 4), (4, 5, 1, 0), (2, 6, 4, 0), (7, 3, 1, 5)])
me_cube_004.polygons.foreach_set('use_smooth', [True] * 6)
me_cube_004.polygons.foreach_set('material_index', [1, 0, 0, 1, 0, 0])
_uv = me_cube_004.uv_layers.new(name='UVMap')
_uv.uv.foreach_set('vector', [0.375, 0.0, 0.625, 0.0, 0.625, 0.25, 0.375, 0.25, 0.375, 0.25, 0.625, 0.25, 0.625, 0.5, 0.375, 0.5, 0.375, 0.5, 0.625, 0.5, 0.625, 0.75, 0.375, 0.75, 0.375, 0.75, 0.625, 0.75, 0.625, 1.0, 0.375, 1.0, 0.125, 0.5, 0.375, 0.5, 0.375, 0.75, 0.125, 0.75, 0.625, 0.5, 0.875, 0.5, 0.875, 0.75, 0.625, 0.75])
me_cube_004.materials.append(mat_material_001)
me_cube_004.materials.append(mat_material_007)
me_cube_004.use_remesh_fix_poles = True
me_cube_004.use_remesh_preserve_attributes = False
me_cube_004.use_mirror_vertex_groups = False
me_cube_004.update()
me_cube_006 = bpy.data.meshes.new('Cube.006')
me_cube_006.from_pydata([(-1.0, -1.0, -1.0), (-1.0, -1.0, 1.0), (-1.0, 1.0, -1.0), (-1.0, 1.0, 1.0), (1.0, -1.0, -1.0), (1.0, -1.0, 1.0), (1.0, 1.0, -1.0), (1.0, 1.0, 1.0), (0.0535, 1.0, 1.0), (0.0535, 1.0, -1.0), (0.0535, -1.0, -1.0), (0.0535, -1.0, 1.0)], [], [(0, 1, 3, 2), (2, 3, 7, 6), (7, 5, 11, 8), (4, 5, 1, 0), (2, 6, 4, 0), (7, 3, 1, 5), (9, 8, 11, 10), (6, 7, 8, 9), (5, 4, 10, 11), (4, 6, 9, 10)])
me_cube_006.polygons.foreach_set('use_smooth', [True] * 10)
me_cube_006.polygons.foreach_set('material_index', [0, 0, 0, 0, 0, 0, 1, 0, 0, 0])
_uv = me_cube_006.uv_layers.new(name='UVMap')
_uv.uv.foreach_set('vector', [0.375, 0.0, 0.625, 0.0, 0.625, 0.25, 0.375, 0.25, 0.375, 0.25, 0.625, 0.25, 0.625, 0.5, 0.375, 0.5, 0.625, 0.5, 0.625, 0.75, 0.625, 0.75, 0.625, 0.5, 0.375, 0.75, 0.625, 0.75, 0.625, 1.0, 0.375, 1.0, 0.125, 0.5, 0.375, 0.5, 0.375, 0.75, 0.125, 0.75, 0.625, 0.5, 0.875, 0.5, 0.875, 0.75, 0.625, 0.75, 0.375, 0.5, 0.625, 0.5, 0.625, 0.75, 0.375, 0.75, 0.375, 0.5, 0.625, 0.5, 0.625, 0.5, 0.375, 0.5, 0.625, 0.75, 0.375, 0.75, 0.375, 0.75, 0.625, 0.75, 0.375, 0.75, 0.375, 0.5, 0.375, 0.5, 0.375, 0.75])
me_cube_006.materials.append(mat_material_005)
me_cube_006.materials.append(mat_material_010)
me_cube_006.use_remesh_fix_poles = True
me_cube_006.use_remesh_preserve_attributes = False
me_cube_006.use_mirror_vertex_groups = False
me_cube_006.update()
me_cube_007 = bpy.data.meshes.new('Cube.007')
me_cube_007.from_pydata([(-1.0, -1.0, -1.0), (-1.0, -1.0, 1.0), (-1.0, 1.0, -1.0), (-1.0, 1.0, 1.0), (1.0, -1.0, -1.0), (1.0, -1.0, 1.0), (1.0, 1.0, -1.0), (1.0, 1.0, 1.0)], [], [(0, 1, 3, 2), (2, 3, 7, 6), (6, 7, 5, 4), (4, 5, 1, 0), (2, 6, 4, 0), (7, 3, 1, 5)])
me_cube_007.polygons.foreach_set('use_smooth', [True] * 6)
_uv = me_cube_007.uv_layers.new(name='UVMap')
_uv.uv.foreach_set('vector', [0.375, 0.0, 0.625, 0.0, 0.625, 0.25, 0.375, 0.25, 0.375, 0.25, 0.625, 0.25, 0.625, 0.5, 0.375, 0.5, 0.375, 0.5, 0.625, 0.5, 0.625, 0.75, 0.375, 0.75, 0.375, 0.75, 0.625, 0.75, 0.625, 1.0, 0.375, 1.0, 0.125, 0.5, 0.375, 0.5, 0.375, 0.75, 0.125, 0.75, 0.625, 0.5, 0.875, 0.5, 0.875, 0.75, 0.625, 0.75])
me_cube_007.materials.append(mat_material_004)
me_cube_007.use_remesh_fix_poles = True
me_cube_007.use_remesh_preserve_attributes = False
me_cube_007.use_mirror_vertex_groups = False
me_cube_007.update()
me_cube_008 = bpy.data.meshes.new('Cube.008')
me_cube_008.from_pydata([(-1.0, -1.0, -1.0), (-1.0, -1.0, 1.0), (-1.0, 1.0, -1.0), (-1.0, 1.0, 1.0), (1.0, -1.0, -1.0), (1.0, -1.0, 1.0), (1.0, 1.0, -1.0), (1.0, 1.0, 1.0)], [], [(0, 1, 3, 2), (2, 3, 7, 6), (6, 7, 5, 4), (4, 5, 1, 0), (2, 6, 4, 0), (7, 3, 1, 5)])
me_cube_008.polygons.foreach_set('use_smooth', [True] * 6)
_uv = me_cube_008.uv_layers.new(name='UVMap')
_uv.uv.foreach_set('vector', [0.375, 0.0, 0.625, 0.0, 0.625, 0.25, 0.375, 0.25, 0.375, 0.25, 0.625, 0.25, 0.625, 0.5, 0.375, 0.5, 0.375, 0.5, 0.625, 0.5, 0.625, 0.75, 0.375, 0.75, 0.375, 0.75, 0.625, 0.75, 0.625, 1.0, 0.375, 1.0, 0.125, 0.5, 0.375, 0.5, 0.375, 0.75, 0.125, 0.75, 0.625, 0.5, 0.875, 0.5, 0.875, 0.75, 0.625, 0.75])
me_cube_008.materials.append(mat_material_001)
me_cube_008.use_remesh_fix_poles = True
me_cube_008.use_remesh_preserve_attributes = False
me_cube_008.use_mirror_vertex_groups = False
me_cube_008.update()
me_cube_009 = bpy.data.meshes.new('Cube.009')
me_cube_009.from_pydata([(-1.0, -1.0, -1.0), (-1.0, -1.0, 1.0), (-1.0, 1.0, -1.0), (-1.0, 1.0, 1.0), (1.0, -1.0, -1.0), (1.0, -1.0, 1.0), (1.0, 1.0, -1.0), (1.0, 1.0, 1.0)], [], [(0, 1, 3, 2), (2, 3, 7, 6), (6, 7, 5, 4), (4, 5, 1, 0), (2, 6, 4, 0), (7, 3, 1, 5)])
me_cube_009.polygons.foreach_set('use_smooth', [True] * 6)
_uv = me_cube_009.uv_layers.new(name='UVMap')
_uv.uv.foreach_set('vector', [0.375, 0.0, 0.625, 0.0, 0.625, 0.25, 0.375, 0.25, 0.375, 0.25, 0.625, 0.25, 0.625, 0.5, 0.375, 0.5, 0.375, 0.5, 0.625, 0.5, 0.625, 0.75, 0.375, 0.75, 0.375, 0.75, 0.625, 0.75, 0.625, 1.0, 0.375, 1.0, 0.125, 0.5, 0.375, 0.5, 0.375, 0.75, 0.125, 0.75, 0.625, 0.5, 0.875, 0.5, 0.875, 0.75, 0.625, 0.75])
me_cube_009.materials.append(mat_material_001)
me_cube_009.use_remesh_fix_poles = True
me_cube_009.use_remesh_preserve_attributes = False
me_cube_009.use_mirror_vertex_groups = False
me_cube_009.update()
me_cube_010 = bpy.data.meshes.new('Cube.010')
me_cube_010.from_pydata([(-1.0, -1.0, -1.0), (-1.0, -1.0, 1.0), (-1.0, 1.0, -1.0), (-1.0, 1.0, 1.0), (1.0, -1.0, -1.0), (1.0, -1.0, 1.0), (1.0, 1.0, -1.0), (1.0, 1.0, 1.0), (0.0535, 1.0, 1.0), (0.0535, 1.0, -1.0), (0.0535, -1.0, -1.0), (0.0535, -1.0, 1.0), (0.0535, 1.0, 1.0), (0.0535, 1.0, -1.0), (0.0535, -1.0, -1.0), (0.0535, -1.0, 1.0)], [], [(0, 1, 3, 2), (2, 3, 7, 6), (7, 5, 15, 12), (4, 5, 1, 0), (2, 6, 4, 0), (7, 3, 1, 5), (9, 8, 11, 10), (6, 7, 12, 13), (5, 4, 14, 15), (4, 6, 13, 14), (8, 9, 13, 12), (9, 10, 14, 13), (11, 8, 12, 15), (10, 11, 15, 14)])
me_cube_010.polygons.foreach_set('use_smooth', [True] * 14)
me_cube_010.polygons.foreach_set('material_index', [0, 0, 0, 0, 0, 0, 1, 0, 0, 0, 0, 0, 0, 0])
_uv = me_cube_010.uv_layers.new(name='UVMap')
_uv.uv.foreach_set('vector', [0.375, 0.0, 0.625, 0.0, 0.625, 0.25, 0.375, 0.25, 0.375, 0.25, 0.625, 0.25, 0.625, 0.5, 0.375, 0.5, 0.625, 0.5, 0.625, 0.75, 0.625, 0.75, 0.625, 0.5, 0.375, 0.75, 0.625, 0.75, 0.625, 1.0, 0.375, 1.0, 0.125, 0.5, 0.375, 0.5, 0.375, 0.75, 0.125, 0.75, 0.625, 0.5, 0.875, 0.5, 0.875, 0.75, 0.625, 0.75, 0.375, 0.5, 0.625, 0.5, 0.625, 0.75, 0.375, 0.75, 0.375, 0.5, 0.625, 0.5, 0.625, 0.5, 0.375, 0.5, 0.625, 0.75, 0.375, 0.75, 0.375, 0.75, 0.625, 0.75, 0.375, 0.75, 0.375, 0.5, 0.375, 0.5, 0.375, 0.75, 0.625, 0.5, 0.375, 0.5, 0.375, 0.5, 0.625, 0.5, 0.375, 0.5, 0.375, 0.75, 0.375, 0.75, 0.375, 0.5, 0.625, 0.75, 0.625, 0.5, 0.625, 0.5, 0.625, 0.75, 0.375, 0.75, 0.625, 0.75, 0.625, 0.75, 0.375, 0.75])
me_cube_010.materials.append(mat_material_005)
me_cube_010.materials.append(mat_material_009)
me_cube_010.use_remesh_fix_poles = True
me_cube_010.use_remesh_preserve_attributes = False
me_cube_010.use_mirror_vertex_groups = False
me_cube_010.update()
me_cylinder_008 = bpy.data.meshes.new('Cylinder.008')
me_cylinder_008.from_pydata([(0.0, 1.0, -1.0), (3.057e-08, 0.7798, 1.0), (0.5, 0.866, -1.0), (0.3899, 0.6753, 1.0), (0.866, 0.5, -1.0), (0.6753, 0.3899, 1.0), (1.0, -4.371e-08, -1.0), (0.7798, -3.012e-08, 1.0), (0.866, -0.5, -1.0), (0.6753, -0.3899, 1.0), (0.5, -0.866, -1.0), (0.3899, -0.6753, 1.0), (1.51e-07, -1.0, -1.0), (1.238e-07, -0.7798, 1.0), (-0.5, -0.866, -1.0), (-0.3899, -0.6753, 1.0), (-0.866, -0.5, -1.0), (-0.6753, -0.3899, 1.0), (-1.0, -4.649e-07, -1.0), (-0.7798, -3.596e-07, 1.0), (-0.866, 0.5, -1.0), (-0.6753, 0.3899, 1.0), (-0.5, 0.866, -1.0), (-0.3899, 0.6753, 1.0), (0.5, 0.866, 1.0), (0.0, 1.0, 1.0), (0.866, 0.5, 1.0), (1.0, -4.371e-08, 1.0), (0.866, -0.5, 1.0), (0.5, -0.866, 1.0), (1.51e-07, -1.0, 1.0), (-0.5, -0.866, 1.0), (-0.866, -0.5, 1.0), (-1.0, -4.649e-07, 1.0), (-0.866, 0.5, 1.0), (-0.5, 0.866, 1.0), (0.3899, 0.6753, 0.8957), (2.48e-08, 0.7798, 0.8957), (0.6753, 0.3899, 0.8957), (0.7798, -4.13e-08, 0.8957), (0.6753, -0.3899, 0.8957), (0.3899, -0.6753, 0.8957), (1.18e-07, -0.7798, 0.8957), (-0.3899, -0.6753, 0.8957), (-0.6753, -0.3899, 0.8957), (-0.7798, -3.708e-07, 0.8957), (-0.6753, 0.3899, 0.8957), (-0.3899, 0.6753, 0.8957)], [], [(0, 25, 24, 2), (2, 24, 26, 4), (4, 26, 27, 6), (6, 27, 28, 8), (8, 28, 29, 10), (10, 29, 30, 12), (12, 30, 31, 14), (14, 31, 32, 16), (16, 32, 33, 18), (18, 33, 34, 20), (21, 19, 45, 46), (20, 34, 35, 22), (22, 35, 25, 0), (0, 2, 4, 6, 8, 10, 12, 14, 16, 18, 20, 22), (1, 3, 24, 25), (3, 5, 26, 24), (5, 7, 27, 26), (7, 9, 28, 27), (9, 11, 29, 28), (11, 13, 30, 29), (13, 15, 31, 30), (15, 17, 32, 31), (17, 19, 33, 32), (19, 21, 34, 33), (21, 23, 35, 34), (23, 1, 25, 35), (36, 37, 47, 46, 45, 44, 43, 42, 41, 40, 39, 38), (15, 13, 42, 43), (9, 7, 39, 40), (23, 21, 46, 47), (3, 1, 37, 36), (17, 15, 43, 44), (11, 9, 40, 41), (1, 23, 47, 37), (5, 3, 36, 38), (19, 17, 44, 45), (13, 11, 41, 42), (7, 5, 38, 39)])
me_cylinder_008.polygons.foreach_set('use_smooth', [True] * 38)
me_cylinder_008.polygons.foreach_set('material_index', [0, 0, 0, 0, 0, 0, 0, 0, 0, 0, 0, 0, 0, 0, 0, 0, 0, 0, 0, 0, 0, 0, 0, 0, 0, 0, 1, 0, 0, 0, 0, 0, 0, 0, 0, 0, 0, 0])
_uv = me_cylinder_008.uv_layers.new(name='UVMap')
_uv.uv.foreach_set('vector', [1.0, 0.5, 1.0, 1.0, 0.9167, 1.0, 0.9167, 0.5, 0.9167, 0.5, 0.9167, 1.0, 0.8333, 1.0, 0.8333, 0.5, 0.8333, 0.5, 0.8333, 1.0, 0.75, 1.0, 0.75, 0.5, 0.75, 0.5, 0.75, 1.0, 0.6667, 1.0, 0.6667, 0.5, 0.6667, 0.5, 0.6667, 1.0, 0.5833, 1.0, 0.5833, 0.5, 0.5833, 0.5, 0.5833, 1.0, 0.5, 1.0, 0.5, 0.5, 0.5, 0.5, 0.5, 1.0, 0.4167, 1.0, 0.4167, 0.5, 0.4167, 0.5, 0.4167, 1.0, 0.3333, 1.0, 0.3333, 0.5, 0.3333, 0.5, 0.3333, 1.0, 0.25, 1.0, 0.25, 0.5, 0.25, 0.5, 0.25, 1.0, 0.1667, 1.0, 0.1667, 0.5, 0.08792, 0.3436, 0.06285, 0.25, 0.06285, 0.25, 0.08792, 0.3436, 0.1667, 0.5, 0.1667, 1.0, 0.08333, 1.0, 0.08333, 0.5, 0.08333, 0.5, 0.08333, 1.0, 7.451e-08, 1.0, 7.451e-08, 0.5, 0.75, 0.49, 0.87, 0.4578, 0.9578, 0.37, 0.99, 0.25, 0.9578, 0.13, 0.87, 0.04215, 0.75, 0.01, 0.63, 0.04215, 0.5422, 0.13, 0.51, 0.25, 0.5422, 0.37, 0.63, 0.4578, 0.25, 0.4372, 0.3436, 0.4121, 0.37, 0.4578, 0.25, 0.49, 0.3436, 0.4121, 0.4121, 0.3436, 0.4578, 0.37, 0.37, 0.4578, 0.4121, 0.3436, 0.4372, 0.25, 0.49, 0.25, 0.4578, 0.37, 0.4372, 0.25, 0.4121, 0.1564, 0.4578, 0.13, 0.49, 0.25, 0.4121, 0.1564, 0.3436, 0.08792, 0.37, 0.04215, 0.4578, 0.13, 0.3436, 0.08792, 0.25, 0.06285, 0.25, 0.01, 0.37, 0.04215, 0.25, 0.06285, 0.1564, 0.08792, 0.13, 0.04215, 0.25, 0.01, 0.1564, 0.08792, 0.08792, 0.1564, 0.04215, 0.13, 0.13, 0.04215, 0.08792, 0.1564, 0.06285, 0.25, 0.01, 0.25, 0.04215, 0.13, 0.06285, 0.25, 0.08792, 0.3436, 0.04215, 0.37, 0.01, 0.25, 0.08792, 0.3436, 0.1564, 0.4121, 0.13, 0.4578, 0.04215, 0.37, 0.1564, 0.4121, 0.25, 0.4372, 0.25, 0.49, 0.13, 0.4578, 0.3436, 0.4121, 0.25, 0.4372, 0.1564, 0.4121, 0.08792, 0.3436, 0.06285, 0.25, 0.08792, 0.1564, 0.1564, 0.08792, 0.25, 0.06285, 0.3436, 0.08792, 0.4121, 0.1564, 0.4372, 0.25, 0.4121, 0.3436, 0.1564, 0.08792, 0.25, 0.06285, 0.25, 0.06285, 0.1564, 0.08792, 0.4121, 0.1564, 0.4372, 0.25, 0.4372, 0.25, 0.4121, 0.1564, 0.1564, 0.4121, 0.08792, 0.3436, 0.08792, 0.3436, 0.1564, 0.4121, 0.3436, 0.4121, 0.25, 0.4372, 0.25, 0.4372, 0.3436, 0.4121, 0.08792, 0.1564, 0.1564, 0.08792, 0.1564, 0.08792, 0.08792, 0.1564, 0.3436, 0.08792, 0.4121, 0.1564, 0.4121, 0.1564, 0.3436, 0.08792, 0.25, 0.4372, 0.1564, 0.4121, 0.1564, 0.4121, 0.25, 0.4372, 0.4121, 0.3436, 0.3436, 0.4121, 0.3436, 0.4121, 0.4121, 0.3436, 0.06285, 0.25, 0.08792, 0.1564, 0.08792, 0.1564, 0.06285, 0.25, 0.25, 0.06285, 0.3436, 0.08792, 0.3436, 0.08792, 0.25, 0.06285, 0.4372, 0.25, 0.4121, 0.3436, 0.4121, 0.3436, 0.4372, 0.25])
me_cylinder_008.materials.append(mat_material_008)
me_cylinder_008.materials.append(mat_material_012)
me_cylinder_008.use_remesh_fix_poles = True
me_cylinder_008.use_remesh_preserve_attributes = False
me_cylinder_008.use_mirror_vertex_groups = False
me_cylinder_008.update()
me_cylinder_009 = bpy.data.meshes.new('Cylinder.009')
me_cylinder_009.from_pydata([(0.0, 1.0, -1.0), (3.03e-08, 0.7817, 1.0), (0.5, 0.866, -1.0), (0.3909, 0.677, 1.0), (0.866, 0.5, -1.0), (0.677, 0.3909, 1.0), (1.0, -4.371e-08, -1.0), (0.7817, -3.024e-08, 1.0), (0.866, -0.5, -1.0), (0.677, -0.3909, 1.0), (0.5, -0.866, -1.0), (0.3909, -0.677, 1.0), (1.51e-07, -1.0, -1.0), (1.241e-07, -0.7817, 1.0), (-0.5, -0.866, -1.0), (-0.3909, -0.677, 1.0), (-0.866, -0.5, -1.0), (-0.677, -0.3909, 1.0), (-1.0, -4.649e-07, -1.0), (-0.7817, -3.605e-07, 1.0), (-0.866, 0.5, -1.0), (-0.677, 0.3909, 1.0), (-0.5, 0.866, -1.0), (-0.3909, 0.677, 1.0), (0.5, 0.866, 1.0), (0.0, 1.0, 1.0), (0.866, 0.5, 1.0), (1.0, -4.371e-08, 1.0), (0.866, -0.5, 1.0), (0.5, -0.866, 1.0), (1.51e-07, -1.0, 1.0), (-0.5, -0.866, 1.0), (-0.866, -0.5, 1.0), (-1.0, -4.649e-07, 1.0), (-0.866, 0.5, 1.0), (-0.5, 0.866, 1.0), (0.3909, 0.677, 0.874), (4.148e-08, 0.7817, 0.874), (0.677, 0.3909, 0.874), (0.7817, -3.024e-08, 0.874), (0.677, -0.3909, 0.874), (0.3909, -0.677, 0.874), (1.352e-07, -0.7817, 0.874), (-0.3909, -0.677, 0.874), (-0.677, -0.3909, 0.874), (-0.7817, -3.605e-07, 0.874), (-0.677, 0.3909, 0.874), (-0.3909, 0.677, 0.874)], [], [(0, 25, 24, 2), (2, 24, 26, 4), (4, 26, 27, 6), (6, 27, 28, 8), (8, 28, 29, 10), (10, 29, 30, 12), (12, 30, 31, 14), (14, 31, 32, 16), (16, 32, 33, 18), (18, 33, 34, 20), (21, 19, 45, 46), (20, 34, 35, 22), (22, 35, 25, 0), (0, 2, 4, 6, 8, 10, 12, 14, 16, 18, 20, 22), (1, 3, 24, 25), (3, 5, 26, 24), (5, 7, 27, 26), (7, 9, 28, 27), (9, 11, 29, 28), (11, 13, 30, 29), (13, 15, 31, 30), (15, 17, 32, 31), (17, 19, 33, 32), (19, 21, 34, 33), (21, 23, 35, 34), (23, 1, 25, 35), (36, 37, 47, 46, 45, 44, 43, 42, 41, 40, 39, 38), (15, 13, 42, 43), (9, 7, 39, 40), (23, 21, 46, 47), (3, 1, 37, 36), (17, 15, 43, 44), (11, 9, 40, 41), (1, 23, 47, 37), (5, 3, 36, 38), (19, 17, 44, 45), (13, 11, 41, 42), (7, 5, 38, 39)])
me_cylinder_009.polygons.foreach_set('use_smooth', [True] * 38)
me_cylinder_009.polygons.foreach_set('material_index', [0, 0, 0, 0, 0, 0, 0, 0, 0, 0, 0, 0, 0, 0, 0, 0, 0, 0, 0, 0, 0, 0, 0, 0, 0, 0, 1, 0, 0, 0, 0, 0, 0, 0, 0, 0, 0, 0])
_uv = me_cylinder_009.uv_layers.new(name='UVMap')
_uv.uv.foreach_set('vector', [1.0, 0.5, 1.0, 1.0, 0.9167, 1.0, 0.9167, 0.5, 0.9167, 0.5, 0.9167, 1.0, 0.8333, 1.0, 0.8333, 0.5, 0.8333, 0.5, 0.8333, 1.0, 0.75, 1.0, 0.75, 0.5, 0.75, 0.5, 0.75, 1.0, 0.6667, 1.0, 0.6667, 0.5, 0.6667, 0.5, 0.6667, 1.0, 0.5833, 1.0, 0.5833, 0.5, 0.5833, 0.5, 0.5833, 1.0, 0.5, 1.0, 0.5, 0.5, 0.5, 0.5, 0.5, 1.0, 0.4167, 1.0, 0.4167, 0.5, 0.4167, 0.5, 0.4167, 1.0, 0.3333, 1.0, 0.3333, 0.5, 0.3333, 0.5, 0.3333, 1.0, 0.25, 1.0, 0.25, 0.5, 0.25, 0.5, 0.25, 1.0, 0.1667, 1.0, 0.1667, 0.5, 0.08752, 0.3438, 0.06238, 0.25, 0.06238, 0.25, 0.08752, 0.3438, 0.1667, 0.5, 0.1667, 1.0, 0.08333, 1.0, 0.08333, 0.5, 0.08333, 0.5, 0.08333, 1.0, 7.451e-08, 1.0, 7.451e-08, 0.5, 0.75, 0.49, 0.87, 0.4578, 0.9578, 0.37, 0.99, 0.25, 0.9578, 0.13, 0.87, 0.04215, 0.75, 0.01, 0.63, 0.04215, 0.5422, 0.13, 0.51, 0.25, 0.5422, 0.37, 0.63, 0.4578, 0.25, 0.4376, 0.3438, 0.4125, 0.37, 0.4578, 0.25, 0.49, 0.3438, 0.4125, 0.4125, 0.3438, 0.4578, 0.37, 0.37, 0.4578, 0.4125, 0.3438, 0.4376, 0.25, 0.49, 0.25, 0.4578, 0.37, 0.4376, 0.25, 0.4125, 0.1562, 0.4578, 0.13, 0.49, 0.25, 0.4125, 0.1562, 0.3438, 0.08752, 0.37, 0.04215, 0.4578, 0.13, 0.3438, 0.08752, 0.25, 0.06238, 0.25, 0.01, 0.37, 0.04215, 0.25, 0.06238, 0.1562, 0.08752, 0.13, 0.04215, 0.25, 0.01, 0.1562, 0.08752, 0.08752, 0.1562, 0.04215, 0.13, 0.13, 0.04215, 0.08752, 0.1562, 0.06238, 0.25, 0.01, 0.25, 0.04215, 0.13, 0.06238, 0.25, 0.08752, 0.3438, 0.04215, 0.37, 0.01, 0.25, 0.08752, 0.3438, 0.1562, 0.4125, 0.13, 0.4578, 0.04215, 0.37, 0.1562, 0.4125, 0.25, 0.4376, 0.25, 0.49, 0.13, 0.4578, 0.3438, 0.4125, 0.25, 0.4376, 0.1562, 0.4125, 0.08752, 0.3438, 0.06238, 0.25, 0.08752, 0.1562, 0.1562, 0.08752, 0.25, 0.06238, 0.3438, 0.08752, 0.4125, 0.1562, 0.4376, 0.25, 0.4125, 0.3438, 0.1562, 0.08752, 0.25, 0.06238, 0.25, 0.06238, 0.1562, 0.08752, 0.4125, 0.1562, 0.4376, 0.25, 0.4376, 0.25, 0.4125, 0.1562, 0.1562, 0.4125, 0.08752, 0.3438, 0.08752, 0.3438, 0.1562, 0.4125, 0.3438, 0.4125, 0.25, 0.4376, 0.25, 0.4376, 0.3438, 0.4125, 0.08752, 0.1562, 0.1562, 0.08752, 0.1562, 0.08752, 0.08752, 0.1562, 0.3438, 0.08752, 0.4125, 0.1562, 0.4125, 0.1562, 0.3438, 0.08752, 0.25, 0.4376, 0.1562, 0.4125, 0.1562, 0.4125, 0.25, 0.4376, 0.4125, 0.3438, 0.3438, 0.4125, 0.3438, 0.4125, 0.4125, 0.3438, 0.06238, 0.25, 0.08752, 0.1562, 0.08752, 0.1562, 0.06238, 0.25, 0.25, 0.06238, 0.3438, 0.08752, 0.3438, 0.08752, 0.25, 0.06238, 0.4376, 0.25, 0.4125, 0.3438, 0.4125, 0.3438, 0.4376, 0.25])
me_cylinder_009.materials.append(mat_material_010)
me_cylinder_009.materials.append(mat_material_012)
me_cylinder_009.use_remesh_fix_poles = True
me_cylinder_009.use_remesh_preserve_attributes = False
me_cylinder_009.use_mirror_vertex_groups = False
me_cylinder_009.update()
me_cylinder_010 = bpy.data.meshes.new('Cylinder.010')
me_cylinder_010.from_pydata([(0.0, 1.0, -1.0), (4.434e-08, 0.6807, 1.0), (0.5, 0.866, -1.0), (0.3403, 0.5895, 1.0), (0.866, 0.5, -1.0), (0.5895, 0.3403, 1.0), (1.0, -4.371e-08, -1.0), (0.6807, -2.401e-08, 1.0), (0.866, -0.5, -1.0), (0.5895, -0.3403, 1.0), (0.5, -0.866, -1.0), (0.3403, -0.5895, 1.0), (1.51e-07, -1.0, -1.0), (1.116e-07, -0.6807, 1.0), (-0.5, -0.866, -1.0), (-0.3403, -0.5895, 1.0), (-0.866, -0.5, -1.0), (-0.5895, -0.3403, 1.0), (-1.0, -4.649e-07, -1.0), (-0.6807, -3.122e-07, 1.0), (-0.866, 0.5, -1.0), (-0.5895, 0.3403, 1.0), (-0.5, 0.866, -1.0), (-0.3403, 0.5895, 1.0), (0.5, 0.866, 1.0), (0.0, 1.0, 1.0), (0.866, 0.5, 1.0), (1.0, -4.371e-08, 1.0), (0.866, -0.5, 1.0), (0.5, -0.866, 1.0), (1.51e-07, -1.0, 1.0), (-0.5, -0.866, 1.0), (-0.866, -0.5, 1.0), (-1.0, -4.649e-07, 1.0), (-0.866, 0.5, 1.0), (-0.5, 0.866, 1.0), (0.3403, 0.5895, 0.5747), (3.684e-08, 0.6807, 0.5747), (0.5895, 0.3403, 0.5747), (0.6807, -2.401e-08, 0.5747), (0.5895, -0.3403, 0.5747), (0.3403, -0.5895, 0.5747), (1.041e-07, -0.6807, 0.5747), (-0.3403, -0.5895, 0.5747), (-0.5895, -0.3403, 0.5747), (-0.6807, -3.122e-07, 0.5747), (-0.5895, 0.3403, 0.5747), (-0.3403, 0.5895, 0.5747)], [], [(0, 25, 24, 2), (2, 24, 26, 4), (4, 26, 27, 6), (6, 27, 28, 8), (8, 28, 29, 10), (10, 29, 30, 12), (12, 30, 31, 14), (14, 31, 32, 16), (16, 32, 33, 18), (18, 33, 34, 20), (15, 13, 42, 43), (20, 34, 35, 22), (22, 35, 25, 0), (0, 2, 4, 6, 8, 10, 12, 14, 16, 18, 20, 22), (1, 3, 24, 25), (3, 5, 26, 24), (5, 7, 27, 26), (7, 9, 28, 27), (9, 11, 29, 28), (11, 13, 30, 29), (13, 15, 31, 30), (15, 17, 32, 31), (17, 19, 33, 32), (19, 21, 34, 33), (21, 23, 35, 34), (23, 1, 25, 35), (36, 37, 47, 46, 45, 44, 43, 42, 41, 40, 39, 38), (9, 7, 39, 40), (23, 21, 46, 47), (3, 1, 37, 36), (17, 15, 43, 44), (11, 9, 40, 41), (1, 23, 47, 37), (5, 3, 36, 38), (19, 17, 44, 45), (13, 11, 41, 42), (7, 5, 38, 39), (21, 19, 45, 46)])
me_cylinder_010.polygons.foreach_set('use_smooth', [True] * 38)
me_cylinder_010.polygons.foreach_set('material_index', [0, 0, 0, 0, 0, 0, 0, 0, 0, 0, 0, 0, 0, 0, 0, 0, 0, 0, 0, 0, 0, 0, 0, 0, 0, 0, 1, 0, 0, 0, 0, 0, 0, 0, 0, 0, 0, 0])
_uv = me_cylinder_010.uv_layers.new(name='UVMap')
_uv.uv.foreach_set('vector', [1.0, 0.5, 1.0, 1.0, 0.9167, 1.0, 0.9167, 0.5, 0.9167, 0.5, 0.9167, 1.0, 0.8333, 1.0, 0.8333, 0.5, 0.8333, 0.5, 0.8333, 1.0, 0.75, 1.0, 0.75, 0.5, 0.75, 0.5, 0.75, 1.0, 0.6667, 1.0, 0.6667, 0.5, 0.6667, 0.5, 0.6667, 1.0, 0.5833, 1.0, 0.5833, 0.5, 0.5833, 0.5, 0.5833, 1.0, 0.5, 1.0, 0.5, 0.5, 0.5, 0.5, 0.5, 1.0, 0.4167, 1.0, 0.4167, 0.5, 0.4167, 0.5, 0.4167, 1.0, 0.3333, 1.0, 0.3333, 0.5, 0.3333, 0.5, 0.3333, 1.0, 0.25, 1.0, 0.25, 0.5, 0.25, 0.5, 0.25, 1.0, 0.1667, 1.0, 0.1667, 0.5, 0.1683, 0.1085, 0.25, 0.08664, 0.25, 0.08664, 0.1683, 0.1085, 0.1667, 0.5, 0.1667, 1.0, 0.08333, 1.0, 0.08333, 0.5, 0.08333, 0.5, 0.08333, 1.0, 7.451e-08, 1.0, 7.451e-08, 0.5, 0.75, 0.49, 0.87, 0.4578, 0.9578, 0.37, 0.99, 0.25, 0.9578, 0.13, 0.87, 0.04215, 0.75, 0.01, 0.63, 0.04215, 0.5422, 0.13, 0.51, 0.25, 0.5422, 0.37, 0.63, 0.4578, 0.25, 0.4134, 0.3317, 0.3915, 0.37, 0.4578, 0.25, 0.49, 0.3317, 0.3915, 0.3915, 0.3317, 0.4578, 0.37, 0.37, 0.4578, 0.3915, 0.3317, 0.4134, 0.25, 0.49, 0.25, 0.4578, 0.37, 0.4134, 0.25, 0.3915, 0.1683, 0.4578, 0.13, 0.49, 0.25, 0.3915, 0.1683, 0.3317, 0.1085, 0.37, 0.04215, 0.4578, 0.13, 0.3317, 0.1085, 0.25, 0.08664, 0.25, 0.01, 0.37, 0.04215, 0.25, 0.08664, 0.1683, 0.1085, 0.13, 0.04215, 0.25, 0.01, 0.1683, 0.1085, 0.1085, 0.1683, 0.04215, 0.13, 0.13, 0.04215, 0.1085, 0.1683, 0.08664, 0.25, 0.01, 0.25, 0.04215, 0.13, 0.08664, 0.25, 0.1085, 0.3317, 0.04215, 0.37, 0.01, 0.25, 0.1085, 0.3317, 0.1683, 0.3915, 0.13, 0.4578, 0.04215, 0.37, 0.1683, 0.3915, 0.25, 0.4134, 0.25, 0.49, 0.13, 0.4578, 0.3317, 0.3915, 0.25, 0.4134, 0.1683, 0.3915, 0.1085, 0.3317, 0.08664, 0.25, 0.1085, 0.1683, 0.1683, 0.1085, 0.25, 0.08664, 0.3317, 0.1085, 0.3915, 0.1683, 0.4134, 0.25, 0.3915, 0.3317, 0.3915, 0.1683, 0.4134, 0.25, 0.4134, 0.25, 0.3915, 0.1683, 0.1683, 0.3915, 0.1085, 0.3317, 0.1085, 0.3317, 0.1683, 0.3915, 0.3317, 0.3915, 0.25, 0.4134, 0.25, 0.4134, 0.3317, 0.3915, 0.1085, 0.1683, 0.1683, 0.1085, 0.1683, 0.1085, 0.1085, 0.1683, 0.3317, 0.1085, 0.3915, 0.1683, 0.3915, 0.1683, 0.3317, 0.1085, 0.25, 0.4134, 0.1683, 0.3915, 0.1683, 0.3915, 0.25, 0.4134, 0.3915, 0.3317, 0.3317, 0.3915, 0.3317, 0.3915, 0.3915, 0.3317, 0.08664, 0.25, 0.1085, 0.1683, 0.1085, 0.1683, 0.08664, 0.25, 0.25, 0.08664, 0.3317, 0.1085, 0.3317, 0.1085, 0.25, 0.08664, 0.4134, 0.25, 0.3915, 0.3317, 0.3915, 0.3317, 0.4134, 0.25, 0.1085, 0.3317, 0.08664, 0.25, 0.08664, 0.25, 0.1085, 0.3317])
me_cylinder_010.materials.append(mat_material_006)
me_cylinder_010.materials.append(mat_material_009)
me_cylinder_010.use_remesh_fix_poles = True
me_cylinder_010.use_remesh_preserve_attributes = False
me_cylinder_010.use_mirror_vertex_groups = False
me_cylinder_010.update()

# ---- curves / text
txt_text = bpy.data.curves.new('text', 'FONT')
txt_text.dimensions = '2D'
txt_text.body = '1999'
txt_text.materials.append(mat_material_005)
txt_text.use_path_clamp = True

# ---- objects
ob_light = bpy.data.objects.new('Light', light_light)
ob_camera = bpy.data.objects.new('Camera', cam_camera)
ob_cube = bpy.data.objects.new('Cube', me_cube_001)
ob_cylinder = bpy.data.objects.new('Cylinder', me_cylinder_002)
ob_cylinder_001 = bpy.data.objects.new('Cylinder.001', me_cylinder_003)
ob_cylinder_002 = bpy.data.objects.new('Cylinder.002', me_cylinder_004)
ob_cube_001 = bpy.data.objects.new('Cube.001', me_cube_002)
ob_cube_002 = bpy.data.objects.new('Cube.002', me_cube_003)
ob_cube_003 = bpy.data.objects.new('Cube.003', me_cube_004)
ob_cube_005 = bpy.data.objects.new('Cube.005', me_cube_006)
ob_cube_006 = bpy.data.objects.new('Cube.006', me_cube_007)
ob_cube_007 = bpy.data.objects.new('Cube.007', me_cube_008)
ob_cube_008 = bpy.data.objects.new('Cube.008', me_cube_009)
ob_cube_004 = bpy.data.objects.new('Cube.004', me_cube_010)
ob_text = bpy.data.objects.new('text', txt_text)
ob_cylinder_005 = bpy.data.objects.new('Cylinder.005', me_cylinder_008)
ob_cylinder_006 = bpy.data.objects.new('Cylinder.006', me_cylinder_009)
ob_cylinder_003 = bpy.data.objects.new('Cylinder.003', me_cylinder_010)

# ---- transforms, parenting, visibility, modifiers, constraints
ob_light.location = (4.076, 1.005, 5.904)
ob_light.rotation_euler = (0.6503, 0.05522, 1.866)
ob_light.lock_rotations_4d = False
ob_light.empty_display_type = 'ARROWS'
ob_light.color = (0.0, 0.0, 0.0, 0.0)
ob_light.lineart.crease_threshold = 0.0
ob_camera.location = (7.359, -6.926, 4.958)
ob_camera.rotation_euler = (1.109, 0.0, 0.8149)
ob_camera.lock_rotations_4d = False
ob_camera.empty_display_type = 'ARROWS'
ob_camera.color = (0.0, 0.0, 0.0, 0.0)
ob_camera.display_type = 'WIRE'
ob_camera.lineart.crease_threshold = 0.0
ob_cube.location = (0.04756, -0.05804, 0.1846)
ob_cube.scale = (2.851, 1.5, 0.6666)
ob_cube.lineart.crease_threshold = 0.0
ob_cylinder.location = (1.826, 1.314, 0.1345)
ob_cylinder.rotation_euler = (1.571, 0.0, 0.0)
ob_cylinder.scale = (0.6059, 0.6059, 0.549)
ob_cylinder.lineart.crease_threshold = 0.0
ob_cylinder_001.location = (-1.933, 1.296, 0.1159)
ob_cylinder_001.rotation_euler = (1.571, 0.0, 0.0)
ob_cylinder_001.scale = (0.6059, 0.6059, 0.549)
ob_cylinder_001.lineart.crease_threshold = 0.0
ob_cylinder_002.location = (1.819, -1.471, 0.14)
ob_cylinder_002.rotation_euler = (1.571, 0.0, 0.0)
ob_cylinder_002.scale = (0.6059, 0.6059, 0.5492)
ob_cylinder_002.lineart.crease_threshold = 0.0
ob_cube_001.location = (-2.777, -0.08588, 0.09558)
ob_cube_001.scale = (-0.08634, 1.608, 0.164)
ob_cube_001.lineart.crease_threshold = 0.0
ob_cube_002.location = (-2.665, -1.424, 0.7126)
ob_cube_002.scale = (0.22, -0.2314, 0.164)
ob_cube_002.lineart.crease_threshold = 0.0
ob_cube_003.location = (-2.67, 1.312, 0.7126)
ob_cube_003.scale = (0.22, -0.2216, 0.164)
ob_cube_003.lineart.crease_threshold = 0.0
ob_cube_005.location = (1.022, 1.595, 0.9668)
ob_cube_005.rotation_euler = (0.0, 3.142, 0.0)
ob_cube_005.scale = (0.09304, -0.1988, 0.1351)
ob_cube_005.lineart.crease_threshold = 0.0
ob_cube_006.location = (3.014, -0.03862, 0.3138)
ob_cube_006.rotation_euler = (0.0, -0.4977, 0.0)
ob_cube_006.scale = (0.04232, -0.5895, 0.1351)
ob_cube_006.lineart.crease_threshold = 0.0
ob_cube_007.location = (2.703, -1.413, 0.7315)
ob_cube_007.rotation_euler = (0.0, -0.4977, 0.0)
ob_cube_007.scale = (0.1394, -0.1864, 0.1214)
ob_cube_007.lineart.crease_threshold = 0.0
ob_cube_008.location = (2.691, 1.319, 0.7154)
ob_cube_008.rotation_euler = (0.0, -0.4977, 0.0)
ob_cube_008.scale = (0.1394, -0.1864, 0.1214)
ob_cube_008.lineart.crease_threshold = 0.0
ob_cube_004.location = (1.013, -1.712, 0.9132)
ob_cube_004.rotation_euler = (3.142, 3.142, 0.0)
ob_cube_004.scale = (0.09304, -0.1988, 0.1351)
ob_cube_004.lineart.crease_threshold = 0.0
ob_text.location = (3.134, -0.3461, 0.2586)
ob_text.rotation_euler = (1.067, 0.01323, 1.595)
ob_text.scale = (0.2931, 0.292, -0.5622)
ob_text.lineart.crease_threshold = 0.0
ob_cylinder_005.location = (2.517, -0.8951, 0.5627)
ob_cylinder_005.rotation_euler = (1.309, 1.132e-08, 1.571)
ob_cylinder_005.scale = (0.2689, 0.2689, 0.4604)
ob_cylinder_005.lineart.crease_threshold = 0.0
ob_cylinder_006.location = (2.522, 0.8334, 0.5914)
ob_cylinder_006.rotation_euler = (1.309, 0.0, 1.571)
ob_cylinder_006.scale = (0.2689, 0.2689, 0.4604)
ob_cylinder_006.lineart.crease_threshold = 0.0
ob_cylinder_003.location = (-1.929, -1.477, 0.1371)
ob_cylinder_003.rotation_euler = (1.571, 0.0, 0.0)
ob_cylinder_003.scale = (0.6059, 0.6059, 0.5492)
ob_cylinder_003.lineart.crease_threshold = 0.0

# ---- collection membership
col_collection.objects.link(ob_light)
col_collection.objects.link(ob_camera)
col_collection.objects.link(ob_cube)
col_collection.objects.link(ob_cylinder)
col_collection.objects.link(ob_cylinder_001)
col_collection.objects.link(ob_cylinder_002)
col_collection.objects.link(ob_cube_001)
col_collection.objects.link(ob_cube_002)
col_collection.objects.link(ob_cube_003)
col_collection.objects.link(ob_cube_005)
col_collection.objects.link(ob_cube_006)
col_collection.objects.link(ob_cube_007)
col_collection.objects.link(ob_cube_008)
col_collection.objects.link(ob_cube_004)
col_collection.objects.link(ob_text)
col_collection.objects.link(ob_cylinder_005)
col_collection.objects.link(ob_cylinder_006)
col_collection.objects.link(ob_cylinder_003)

# ---- scene / render settings (as saved in the file)
scene.camera = ob_camera
scene.frame_start = 1; scene.frame_end = 250; scene.frame_set(1)
scene.render.engine = 'BLENDER_EEVEE_NEXT'
scene.cycles.use_denoising = False
scene.cycles.samples = 128
scene.cycles.sampling_pattern = 'TABULATED_SOBOL'
scene.cycles.use_adaptive_sampling = False
scene.cycles.use_light_tree = False
scene.view_settings.view_transform = 'Filmic'
bpy.context.view_layer.update()
